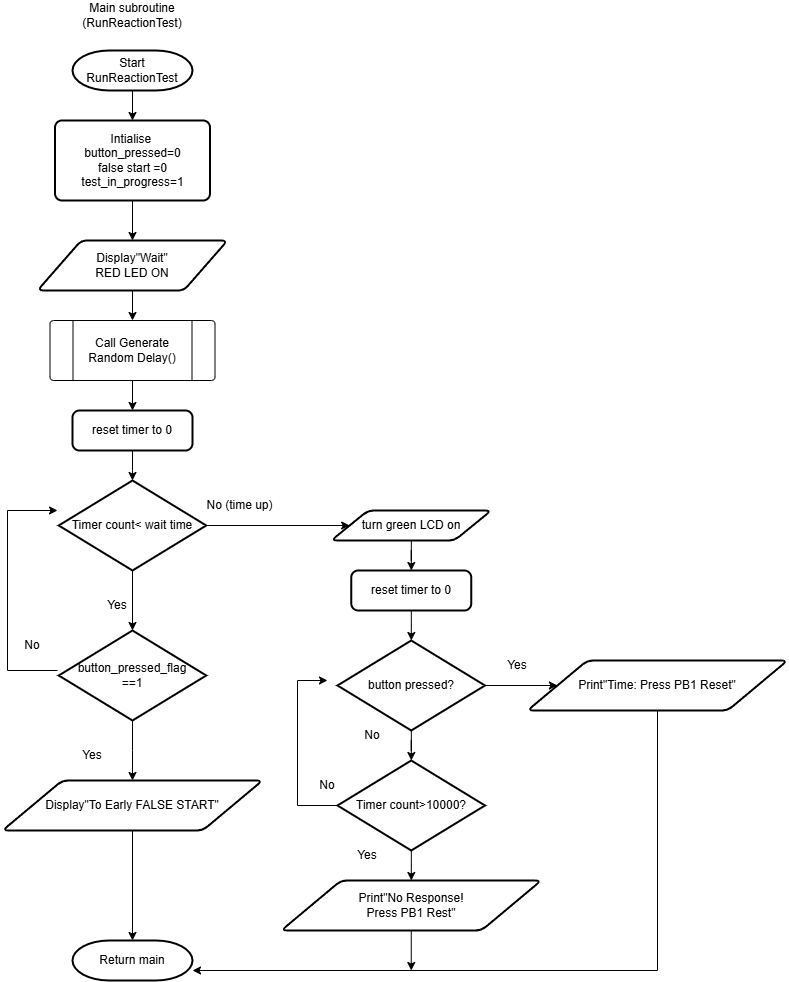

The diagram above was exported from draw.io. Its source (the exported page's mxGraphModel, read from the mxfile embedded in the PNG):
<mxGraphModel dx="1737" dy="1043" grid="1" gridSize="10" guides="1" tooltips="1" connect="1" arrows="1" fold="1" page="1" pageScale="1" pageWidth="850" pageHeight="1100" math="0" shadow="0">
  <root>
    <mxCell id="0" />
    <mxCell id="1" parent="0" />
    <mxCell id="zbl9zJpF9Tecwwm3_Pss-1" parent="1" style="text;html=1;whiteSpace=wrap;strokeColor=none;fillColor=none;align=center;verticalAlign=middle;rounded=0;" value="Main subroutine (RunReactionTest)" vertex="1">
      <mxGeometry height="30" width="110" x="100" y="10" as="geometry" />
    </mxCell>
    <mxCell id="zbl9zJpF9Tecwwm3_Pss-4" edge="1" parent="1" source="zbl9zJpF9Tecwwm3_Pss-2" style="edgeStyle=orthogonalEdgeStyle;rounded=0;orthogonalLoop=1;jettySize=auto;html=1;" target="zbl9zJpF9Tecwwm3_Pss-3" value="">
      <mxGeometry relative="1" as="geometry" />
    </mxCell>
    <mxCell id="zbl9zJpF9Tecwwm3_Pss-2" parent="1" style="strokeWidth=2;html=1;shape=mxgraph.flowchart.terminator;whiteSpace=wrap;" value="Start&lt;div&gt;RunReactionTest&lt;/div&gt;" vertex="1">
      <mxGeometry height="40" width="120" x="95" y="60" as="geometry" />
    </mxCell>
    <mxCell id="zbl9zJpF9Tecwwm3_Pss-8" edge="1" parent="1" source="zbl9zJpF9Tecwwm3_Pss-3" style="edgeStyle=orthogonalEdgeStyle;rounded=0;orthogonalLoop=1;jettySize=auto;html=1;" target="zbl9zJpF9Tecwwm3_Pss-5" value="">
      <mxGeometry relative="1" as="geometry" />
    </mxCell>
    <mxCell id="zbl9zJpF9Tecwwm3_Pss-3" parent="1" style="rounded=1;whiteSpace=wrap;html=1;absoluteArcSize=1;arcSize=14;strokeWidth=2;" value="Intialise&amp;nbsp;&lt;div&gt;button_pressed=0&lt;/div&gt;&lt;div&gt;false start =0&lt;/div&gt;&lt;div&gt;test_in_progress=1&lt;/div&gt;" vertex="1">
      <mxGeometry height="80" width="155" x="77.5" y="130" as="geometry" />
    </mxCell>
    <mxCell id="zbl9zJpF9Tecwwm3_Pss-9" edge="1" parent="1" source="zbl9zJpF9Tecwwm3_Pss-5" style="edgeStyle=orthogonalEdgeStyle;rounded=0;orthogonalLoop=1;jettySize=auto;html=1;" target="zbl9zJpF9Tecwwm3_Pss-6" value="">
      <mxGeometry relative="1" as="geometry" />
    </mxCell>
    <mxCell id="zbl9zJpF9Tecwwm3_Pss-5" parent="1" style="shape=parallelogram;html=1;strokeWidth=2;perimeter=parallelogramPerimeter;whiteSpace=wrap;rounded=1;arcSize=12;size=0.23;" value="Display&quot;Wait&quot;&lt;div&gt;RED LED ON&lt;/div&gt;" vertex="1">
      <mxGeometry height="50" width="190" x="60" y="250" as="geometry" />
    </mxCell>
    <mxCell id="zbl9zJpF9Tecwwm3_Pss-11" edge="1" parent="1" source="zbl9zJpF9Tecwwm3_Pss-6" style="edgeStyle=orthogonalEdgeStyle;rounded=0;orthogonalLoop=1;jettySize=auto;html=1;" target="zbl9zJpF9Tecwwm3_Pss-10" value="">
      <mxGeometry relative="1" as="geometry" />
    </mxCell>
    <mxCell id="zbl9zJpF9Tecwwm3_Pss-6" parent="1" style="verticalLabelPosition=middle;verticalAlign=middle;html=1;shape=process;whiteSpace=wrap;rounded=1;size=0.14;arcSize=6;labelPosition=center;align=center;" value="Call Generate Random Delay()" vertex="1">
      <mxGeometry height="60" width="165" x="72.5" y="330" as="geometry" />
    </mxCell>
    <mxCell id="zbl9zJpF9Tecwwm3_Pss-14" edge="1" parent="1" source="zbl9zJpF9Tecwwm3_Pss-10" style="edgeStyle=orthogonalEdgeStyle;rounded=0;orthogonalLoop=1;jettySize=auto;html=1;" target="zbl9zJpF9Tecwwm3_Pss-12" value="">
      <mxGeometry relative="1" as="geometry" />
    </mxCell>
    <mxCell id="zbl9zJpF9Tecwwm3_Pss-10" parent="1" style="rounded=1;whiteSpace=wrap;html=1;absoluteArcSize=1;arcSize=14;strokeWidth=2;" value="reset timer to 0" vertex="1">
      <mxGeometry height="40" width="120" x="95" y="420" as="geometry" />
    </mxCell>
    <mxCell id="GjpLd6uRUATGUrbjqzRS-8" edge="1" parent="1" source="zbl9zJpF9Tecwwm3_Pss-12" style="edgeStyle=orthogonalEdgeStyle;rounded=0;orthogonalLoop=1;jettySize=auto;html=1;" target="zbl9zJpF9Tecwwm3_Pss-15" value="">
      <mxGeometry relative="1" as="geometry" />
    </mxCell>
    <mxCell id="GjpLd6uRUATGUrbjqzRS-14" edge="1" parent="1" source="zbl9zJpF9Tecwwm3_Pss-12" style="edgeStyle=orthogonalEdgeStyle;rounded=0;orthogonalLoop=1;jettySize=auto;html=1;exitX=1;exitY=0.5;exitDx=0;exitDy=0;exitPerimeter=0;" target="zbl9zJpF9Tecwwm3_Pss-18">
      <mxGeometry relative="1" as="geometry" />
    </mxCell>
    <mxCell id="zbl9zJpF9Tecwwm3_Pss-12" parent="1" style="strokeWidth=2;html=1;shape=mxgraph.flowchart.decision;whiteSpace=wrap;" value="Timer count&amp;lt; wait time" vertex="1">
      <mxGeometry height="90" width="147.5" x="81.25" y="490" as="geometry" />
    </mxCell>
    <mxCell id="GjpLd6uRUATGUrbjqzRS-10" edge="1" parent="1" source="zbl9zJpF9Tecwwm3_Pss-15" style="edgeStyle=orthogonalEdgeStyle;rounded=0;orthogonalLoop=1;jettySize=auto;html=1;" target="zbl9zJpF9Tecwwm3_Pss-16" value="">
      <mxGeometry relative="1" as="geometry" />
    </mxCell>
    <mxCell id="GjpLd6uRUATGUrbjqzRS-12" edge="1" parent="1" style="edgeStyle=orthogonalEdgeStyle;rounded=0;orthogonalLoop=1;jettySize=auto;html=1;">
      <mxGeometry relative="1" as="geometry">
        <Array as="points">
          <mxPoint x="30" y="680" />
          <mxPoint x="30" y="520" />
        </Array>
        <mxPoint x="80" y="680" as="sourcePoint" />
        <mxPoint x="80" y="520" as="targetPoint" />
      </mxGeometry>
    </mxCell>
    <mxCell id="zbl9zJpF9Tecwwm3_Pss-15" parent="1" style="strokeWidth=2;html=1;shape=mxgraph.flowchart.decision;whiteSpace=wrap;" value="button_pressed_flag&lt;div&gt;==1&lt;/div&gt;" vertex="1">
      <mxGeometry height="90" width="147.5" x="81.25" y="640" as="geometry" />
    </mxCell>
    <mxCell id="GjpLd6uRUATGUrbjqzRS-11" edge="1" parent="1" source="zbl9zJpF9Tecwwm3_Pss-16" style="edgeStyle=orthogonalEdgeStyle;rounded=0;orthogonalLoop=1;jettySize=auto;html=1;" target="zbl9zJpF9Tecwwm3_Pss-17" value="">
      <mxGeometry relative="1" as="geometry" />
    </mxCell>
    <mxCell id="zbl9zJpF9Tecwwm3_Pss-16" parent="1" style="shape=parallelogram;html=1;strokeWidth=2;perimeter=parallelogramPerimeter;whiteSpace=wrap;rounded=1;arcSize=12;size=0.23;" value="Display&quot;To Early FALSE START&quot;" vertex="1">
      <mxGeometry height="50" width="260" x="25" y="790" as="geometry" />
    </mxCell>
    <mxCell id="GjpLd6uRUATGUrbjqzRS-16" edge="1" parent="1" source="zbl9zJpF9Tecwwm3_Pss-18" style="edgeStyle=orthogonalEdgeStyle;rounded=0;orthogonalLoop=1;jettySize=auto;html=1;" target="zbl9zJpF9Tecwwm3_Pss-19" value="">
      <mxGeometry relative="1" as="geometry" />
    </mxCell>
    <mxCell id="zbl9zJpF9Tecwwm3_Pss-18" parent="1" style="shape=parallelogram;html=1;strokeWidth=2;perimeter=parallelogramPerimeter;whiteSpace=wrap;rounded=1;arcSize=12;size=0.23;" value="turn green LCD on" vertex="1">
      <mxGeometry height="30" width="160" x="353.75" y="520" as="geometry" />
    </mxCell>
    <mxCell id="GjpLd6uRUATGUrbjqzRS-17" edge="1" parent="1" source="zbl9zJpF9Tecwwm3_Pss-19" style="edgeStyle=orthogonalEdgeStyle;rounded=0;orthogonalLoop=1;jettySize=auto;html=1;" target="zbl9zJpF9Tecwwm3_Pss-20" value="">
      <mxGeometry relative="1" as="geometry" />
    </mxCell>
    <mxCell id="zbl9zJpF9Tecwwm3_Pss-19" parent="1" style="rounded=1;whiteSpace=wrap;html=1;absoluteArcSize=1;arcSize=14;strokeWidth=2;" value="reset timer to 0" vertex="1">
      <mxGeometry height="40" width="120" x="373.75" y="580" as="geometry" />
    </mxCell>
    <mxCell id="GjpLd6uRUATGUrbjqzRS-19" edge="1" parent="1" source="zbl9zJpF9Tecwwm3_Pss-20" style="edgeStyle=orthogonalEdgeStyle;rounded=0;orthogonalLoop=1;jettySize=auto;html=1;" target="zbl9zJpF9Tecwwm3_Pss-21" value="">
      <mxGeometry relative="1" as="geometry" />
    </mxCell>
    <mxCell id="GjpLd6uRUATGUrbjqzRS-20" edge="1" parent="1" source="zbl9zJpF9Tecwwm3_Pss-20" style="edgeStyle=orthogonalEdgeStyle;rounded=0;orthogonalLoop=1;jettySize=auto;html=1;" target="zbl9zJpF9Tecwwm3_Pss-23" value="">
      <mxGeometry relative="1" as="geometry" />
    </mxCell>
    <mxCell id="zbl9zJpF9Tecwwm3_Pss-20" parent="1" style="strokeWidth=2;html=1;shape=mxgraph.flowchart.decision;whiteSpace=wrap;" value="button pressed?" vertex="1">
      <mxGeometry height="90" width="147.5" x="360" y="650" as="geometry" />
    </mxCell>
    <mxCell id="GjpLd6uRUATGUrbjqzRS-21" edge="1" parent="1" source="zbl9zJpF9Tecwwm3_Pss-21" style="edgeStyle=orthogonalEdgeStyle;rounded=0;orthogonalLoop=1;jettySize=auto;html=1;">
      <mxGeometry relative="1" as="geometry">
        <Array as="points">
          <mxPoint x="320" y="815" />
          <mxPoint x="320" y="690" />
        </Array>
        <mxPoint x="350" y="690" as="targetPoint" />
      </mxGeometry>
    </mxCell>
    <mxCell id="GjpLd6uRUATGUrbjqzRS-22" edge="1" parent="1" source="zbl9zJpF9Tecwwm3_Pss-21" style="edgeStyle=orthogonalEdgeStyle;rounded=0;orthogonalLoop=1;jettySize=auto;html=1;" target="zbl9zJpF9Tecwwm3_Pss-22" value="">
      <mxGeometry relative="1" as="geometry" />
    </mxCell>
    <mxCell id="zbl9zJpF9Tecwwm3_Pss-21" parent="1" style="strokeWidth=2;html=1;shape=mxgraph.flowchart.decision;whiteSpace=wrap;" value="Timer count&amp;gt;10000?" vertex="1">
      <mxGeometry height="90" width="147.5" x="360" y="770" as="geometry" />
    </mxCell>
    <mxCell id="GjpLd6uRUATGUrbjqzRS-26" edge="1" parent="1" source="zbl9zJpF9Tecwwm3_Pss-22" style="edgeStyle=orthogonalEdgeStyle;rounded=0;orthogonalLoop=1;jettySize=auto;html=1;">
      <mxGeometry relative="1" as="geometry">
        <mxPoint x="433.75" y="980" as="targetPoint" />
      </mxGeometry>
    </mxCell>
    <mxCell id="zbl9zJpF9Tecwwm3_Pss-22" parent="1" style="shape=parallelogram;html=1;strokeWidth=2;perimeter=parallelogramPerimeter;whiteSpace=wrap;rounded=1;arcSize=12;size=0.23;" value="Print&quot;No Response!&lt;div&gt;Press PB1 Rest&quot;&lt;/div&gt;" vertex="1">
      <mxGeometry height="50" width="260" x="303.75" y="890" as="geometry" />
    </mxCell>
    <mxCell id="zbl9zJpF9Tecwwm3_Pss-23" parent="1" style="shape=parallelogram;html=1;strokeWidth=2;perimeter=parallelogramPerimeter;whiteSpace=wrap;rounded=1;arcSize=12;size=0.23;" value="Print&quot;Time: Press PB1 Reset&quot;" vertex="1">
      <mxGeometry height="50" width="260" x="550" y="670" as="geometry" />
    </mxCell>
    <mxCell id="bedZCIk0EdNV9-oHojGv-1" parent="1" style="text;html=1;whiteSpace=wrap;strokeColor=none;fillColor=none;align=center;verticalAlign=middle;rounded=0;" value="No" vertex="1">
      <mxGeometry height="30" width="60" x="365" y="730" as="geometry" />
    </mxCell>
    <mxCell id="bedZCIk0EdNV9-oHojGv-2" parent="1" style="text;html=1;whiteSpace=wrap;strokeColor=none;fillColor=none;align=center;verticalAlign=middle;rounded=0;" value="No" vertex="1">
      <mxGeometry height="30" width="60" x="320" y="780" as="geometry" />
    </mxCell>
    <mxCell id="GjpLd6uRUATGUrbjqzRS-2" parent="1" style="text;html=1;whiteSpace=wrap;strokeColor=none;fillColor=none;align=center;verticalAlign=middle;rounded=0;" value="Yes" vertex="1">
      <mxGeometry height="30" width="60" x="360" y="850" as="geometry" />
    </mxCell>
    <mxCell id="GjpLd6uRUATGUrbjqzRS-3" parent="1" style="text;html=1;whiteSpace=wrap;strokeColor=none;fillColor=none;align=center;verticalAlign=middle;rounded=0;" value="Yes" vertex="1">
      <mxGeometry height="30" width="60" x="85" y="750" as="geometry" />
    </mxCell>
    <mxCell id="GjpLd6uRUATGUrbjqzRS-4" parent="1" style="text;html=1;whiteSpace=wrap;strokeColor=none;fillColor=none;align=center;verticalAlign=middle;rounded=0;" value="Yes" vertex="1">
      <mxGeometry height="30" width="60" x="110" y="600" as="geometry" />
    </mxCell>
    <mxCell id="GjpLd6uRUATGUrbjqzRS-5" parent="1" style="text;html=1;whiteSpace=wrap;strokeColor=none;fillColor=none;align=center;verticalAlign=middle;rounded=0;" value="Yes" vertex="1">
      <mxGeometry height="30" width="60" x="510" y="660" as="geometry" />
    </mxCell>
    <mxCell id="GjpLd6uRUATGUrbjqzRS-6" parent="1" style="text;html=1;whiteSpace=wrap;strokeColor=none;fillColor=none;align=center;verticalAlign=middle;rounded=0;" value="No (time up)" vertex="1">
      <mxGeometry height="30" width="75" x="225" y="500" as="geometry" />
    </mxCell>
    <mxCell id="GjpLd6uRUATGUrbjqzRS-7" parent="1" style="text;html=1;whiteSpace=wrap;strokeColor=none;fillColor=none;align=center;verticalAlign=middle;rounded=0;" value="No" vertex="1">
      <mxGeometry height="30" width="60" x="25" y="640" as="geometry" />
    </mxCell>
    <mxCell id="GjpLd6uRUATGUrbjqzRS-25" edge="1" parent="1" source="zbl9zJpF9Tecwwm3_Pss-23" style="edgeStyle=orthogonalEdgeStyle;rounded=0;orthogonalLoop=1;jettySize=auto;html=1;" target="zbl9zJpF9Tecwwm3_Pss-17" value="">
      <mxGeometry relative="1" as="geometry">
        <Array as="points">
          <mxPoint x="680" y="980" />
        </Array>
        <mxPoint x="680" y="720" as="sourcePoint" />
        <mxPoint x="160" y="860" as="targetPoint" />
      </mxGeometry>
    </mxCell>
    <mxCell id="zbl9zJpF9Tecwwm3_Pss-17" parent="1" style="strokeWidth=2;html=1;shape=mxgraph.flowchart.terminator;whiteSpace=wrap;" value="Return main" vertex="1">
      <mxGeometry height="40" width="120" x="95" y="950" as="geometry" />
    </mxCell>
  </root>
</mxGraphModel>